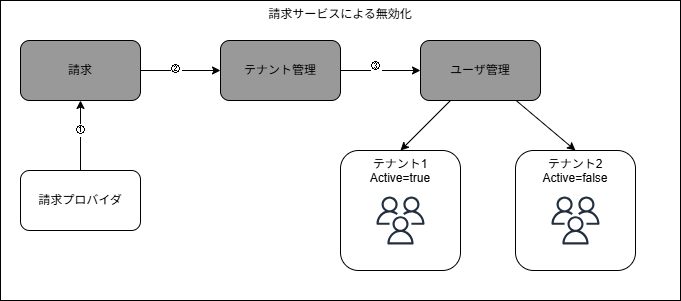

The diagram above was exported from draw.io. Its source (the exported page's mxGraphModel, read from the mxfile embedded in the PNG):
<mxGraphModel dx="1252" dy="637" grid="1" gridSize="10" guides="1" tooltips="1" connect="1" arrows="1" fold="1" page="1" pageScale="1" pageWidth="850" pageHeight="1100" math="0" shadow="0">
  <root>
    <mxCell id="0" />
    <mxCell id="1" parent="0" />
    <mxCell id="24" value="請求サービスによる無効化" style="rounded=0;whiteSpace=wrap;html=1;verticalAlign=top;" vertex="1" parent="1">
      <mxGeometry x="120" y="240" width="680" height="300" as="geometry" />
    </mxCell>
    <mxCell id="9" style="edgeStyle=none;html=1;" edge="1" parent="1" source="3" target="4">
      <mxGeometry relative="1" as="geometry" />
    </mxCell>
    <mxCell id="12" value="②" style="edgeLabel;html=1;align=center;verticalAlign=middle;resizable=0;points=[];" vertex="1" connectable="0" parent="9">
      <mxGeometry x="-0.1249" y="2" relative="1" as="geometry">
        <mxPoint as="offset" />
      </mxGeometry>
    </mxCell>
    <mxCell id="3" value="請求" style="rounded=1;whiteSpace=wrap;html=1;fillColor=#999999;" vertex="1" parent="1">
      <mxGeometry x="140" y="280" width="120" height="60" as="geometry" />
    </mxCell>
    <mxCell id="10" style="edgeStyle=none;html=1;entryX=0;entryY=0.5;entryDx=0;entryDy=0;" edge="1" parent="1" source="4" target="5">
      <mxGeometry relative="1" as="geometry" />
    </mxCell>
    <mxCell id="13" value="③" style="edgeLabel;html=1;align=center;verticalAlign=middle;resizable=0;points=[];" vertex="1" connectable="0" parent="10">
      <mxGeometry x="-0.1249" y="5" relative="1" as="geometry">
        <mxPoint as="offset" />
      </mxGeometry>
    </mxCell>
    <mxCell id="4" value="テナント管理" style="rounded=1;whiteSpace=wrap;html=1;fillColor=#999999;" vertex="1" parent="1">
      <mxGeometry x="340" y="280" width="120" height="60" as="geometry" />
    </mxCell>
    <mxCell id="21" style="edgeStyle=none;html=1;entryX=0.5;entryY=0;entryDx=0;entryDy=0;" edge="1" parent="1" source="5" target="14">
      <mxGeometry relative="1" as="geometry" />
    </mxCell>
    <mxCell id="23" style="edgeStyle=none;html=1;entryX=0.5;entryY=0;entryDx=0;entryDy=0;" edge="1" parent="1" source="5" target="19">
      <mxGeometry relative="1" as="geometry" />
    </mxCell>
    <mxCell id="5" value="ユーザ管理" style="rounded=1;whiteSpace=wrap;html=1;fillColor=#999999;" vertex="1" parent="1">
      <mxGeometry x="540" y="280" width="120" height="60" as="geometry" />
    </mxCell>
    <mxCell id="8" style="edgeStyle=none;html=1;entryX=0.5;entryY=1;entryDx=0;entryDy=0;" edge="1" parent="1" source="7" target="3">
      <mxGeometry relative="1" as="geometry" />
    </mxCell>
    <mxCell id="11" value="①" style="edgeLabel;html=1;align=center;verticalAlign=middle;resizable=0;points=[];" vertex="1" connectable="0" parent="8">
      <mxGeometry x="0.1839" relative="1" as="geometry">
        <mxPoint as="offset" />
      </mxGeometry>
    </mxCell>
    <mxCell id="7" value="請求プロバイダ" style="rounded=1;whiteSpace=wrap;html=1;" vertex="1" parent="1">
      <mxGeometry x="140" y="410" width="120" height="60" as="geometry" />
    </mxCell>
    <mxCell id="14" value="テナント1&lt;div&gt;Active=true&lt;/div&gt;" style="rounded=1;whiteSpace=wrap;html=1;verticalAlign=top;" vertex="1" parent="1">
      <mxGeometry x="460" y="390" width="120" height="120" as="geometry" />
    </mxCell>
    <mxCell id="17" value="" style="sketch=0;outlineConnect=0;fontColor=#232F3E;gradientColor=none;strokeColor=#232F3E;fillColor=#ffffff;dashed=0;verticalLabelPosition=bottom;verticalAlign=top;align=center;html=1;fontSize=12;fontStyle=0;aspect=fixed;shape=mxgraph.aws4.resourceIcon;resIcon=mxgraph.aws4.users;" vertex="1" parent="1">
      <mxGeometry x="490" y="430" width="60" height="60" as="geometry" />
    </mxCell>
    <mxCell id="19" value="テナント2&lt;div&gt;Active=false&lt;/div&gt;" style="rounded=1;whiteSpace=wrap;html=1;verticalAlign=top;" vertex="1" parent="1">
      <mxGeometry x="635" y="390" width="120" height="120" as="geometry" />
    </mxCell>
    <mxCell id="20" value="" style="sketch=0;outlineConnect=0;fontColor=#232F3E;gradientColor=none;strokeColor=#232F3E;fillColor=#ffffff;dashed=0;verticalLabelPosition=bottom;verticalAlign=top;align=center;html=1;fontSize=12;fontStyle=0;aspect=fixed;shape=mxgraph.aws4.resourceIcon;resIcon=mxgraph.aws4.users;" vertex="1" parent="1">
      <mxGeometry x="665" y="430" width="60" height="60" as="geometry" />
    </mxCell>
  </root>
</mxGraphModel>